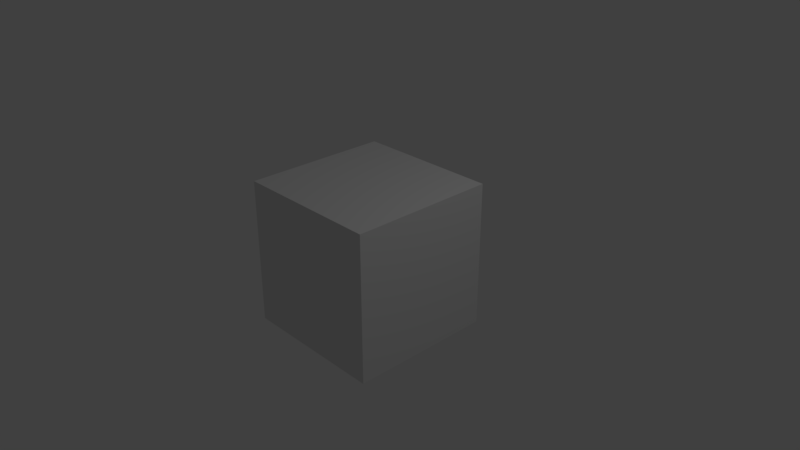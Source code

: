 # Source: video_a_calculer.blend  (saved by Blender 2.79.0; exported with 4.5.12 LTS)
import bpy
from mathutils import Matrix  # noqa: F401  (used for matrix-valued properties, if any)

bpy.ops.wm.read_factory_settings(use_empty=True)
scene = bpy.context.scene
scene.name = 'Scene'

# ---- collections
col_collection_1 = bpy.data.collections.new('Collection 1'); scene.collection.children.link(col_collection_1)

# ---- materials (node trees are filled in below, after node groups)
mat_material = bpy.data.materials.new('Material')
mat_material.alpha_threshold = 0.0
mat_material.use_transparent_shadow = False
mat_material.roughness = 0.5
mat_material.line_color = (0.0, 0.0, 0.0, 1.0)

# ---- material node trees

# ---- world
world_world = bpy.data.worlds.new('World'); scene.world = world_world
world_world.color = (0.05088, 0.05088, 0.05088)
world_world.use_sun_shadow = False
world_world.sun_shadow_jitter_overblur = 0.0
world_world.cycles.sampling_method = 'MANUAL'

# ---- cameras
cam_camera = bpy.data.cameras.new('Camera')
cam_camera.clip_end = 100.0
cam_camera.lens = 35.0
cam_camera.sensor_width = 32.0
cam_camera.sensor_height = 18.0
cam_camera.ortho_scale = 7.314
cam_camera.dof.focus_distance = 0.0
cam_camera.dof.aperture_fstop = 128.0

# ---- lights
light_lamp = bpy.data.lights.new('Lamp', 'POINT')
light_lamp.transmission_factor = 0.0
light_lamp.cutoff_distance = 30.0
light_lamp.energy = 100.0
light_lamp.shadow_buffer_clip_start = 1.001
light_lamp.shadow_soft_size = 0.1
light_lamp.shadow_maximum_resolution = 0.006
light_lamp.use_absolute_resolution = True

# ---- meshes
me_cube = bpy.data.meshes.new('Cube')
me_cube.from_pydata([(1.0, 1.0, -1.0), (1.0, -1.0, -1.0), (-1.0, -1.0, -1.0), (-1.0, 1.0, -1.0), (1.0, 1.0, 1.0), (1.0, -1.0, 1.0), (-1.0, -1.0, 1.0), (-1.0, 1.0, 1.0)], [], [(0, 1, 2, 3), (4, 7, 6, 5), (0, 4, 5, 1), (1, 5, 6, 2), (2, 6, 7, 3), (4, 0, 3, 7)])
me_cube.materials.append(mat_material)
me_cube.use_remesh_preserve_volume = False
me_cube.use_remesh_preserve_attributes = False
me_cube.use_mirror_vertex_groups = False
me_cube.update()

# ---- objects
ob_cube = bpy.data.objects.new('Cube', me_cube)
ob_lamp = bpy.data.objects.new('Lamp', light_lamp)
ob_camera = bpy.data.objects.new('Camera', cam_camera)

# ---- transforms, parenting, visibility, modifiers, constraints
ob_cube.location = (0.0, 0.0, 0.0)
ob_cube.lock_rotations_4d = False
ob_cube.empty_display_type = 'ARROWS'
ob_cube.lineart.crease_threshold = 0.0
ob_lamp.location = (4.076, 1.005, 5.904)
ob_lamp.rotation_euler = (0.6503, 0.05522, 1.866)
ob_lamp.lock_rotations_4d = False
ob_lamp.empty_display_type = 'ARROWS'
ob_lamp.color = (0.0, 0.0, 0.0, 0.0)
ob_lamp.lineart.crease_threshold = 0.0
ob_camera.location = (7.481, -6.508, 5.344)
ob_camera.rotation_euler = (1.109, 0.0, 0.8149)
ob_camera.lock_rotations_4d = False
ob_camera.empty_display_type = 'ARROWS'
ob_camera.color = (0.0, 0.0, 0.0, 0.0)
ob_camera.display_type = 'WIRE'
ob_camera.lineart.crease_threshold = 0.0

# ---- collection membership
col_collection_1.objects.link(ob_cube)
col_collection_1.objects.link(ob_lamp)
col_collection_1.objects.link(ob_camera)

# ---- scene / render settings (as saved in the file)
scene.camera = ob_camera
scene.frame_start = 0; scene.frame_end = 420; scene.frame_set(0)
scene.render.engine = 'BLENDER_EEVEE_NEXT'
scene.render.image_settings.file_format = 'FFMPEG'
scene.render.image_settings.color_mode = 'RGB'
scene.render.image_settings.quality = 100
scene.render.resolution_percentage = 50
scene.render.dither_intensity = 0.0
scene.cycles.use_denoising = False
scene.cycles.samples = 128
scene.cycles.sampling_pattern = 'TABULATED_SOBOL'
scene.cycles.use_adaptive_sampling = False
scene.cycles.use_light_tree = False
scene.cycles.blur_glossy = 0.0
scene.cycles.sample_clamp_indirect = 0.0
scene.view_settings.view_transform = 'Standard'
bpy.context.view_layer.update()
